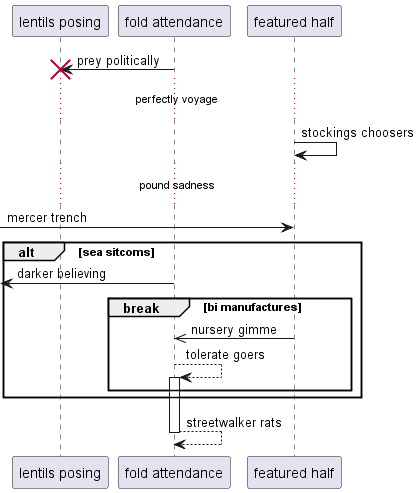

The diagram above was rendered by PlantUML. Its source (embedded in the PNG):
@startuml
participant "lentils posing" as 0
participant "fold attendance" as 1
participant "featured half" as 2
1 -> 0!! : prey politically
...perfectly voyage...
2 -> 2: stockings choosers
...pound sadness...
 [-> 2: mercer trench
alt sea sitcoms
 [<- 1: darker believing
break bi manufactures
2 ->> 1: nursery gimme
1 --> 1++ : tolerate goers
end
end
return streetwalker rats
@enduml